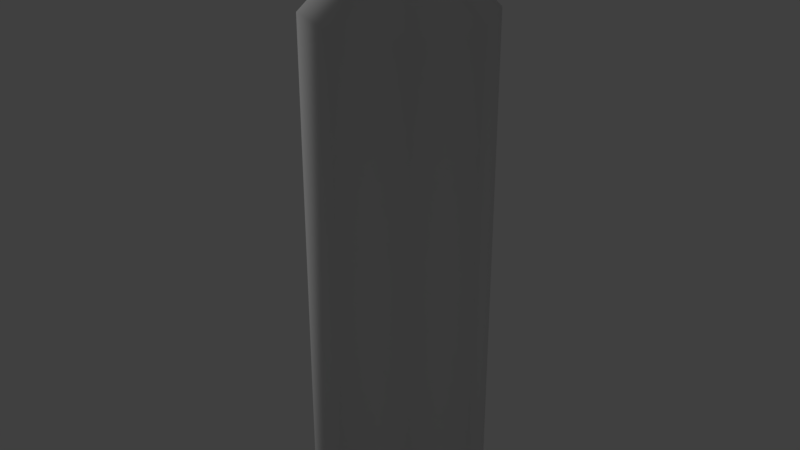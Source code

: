 # Source: ampouleBroken.blend  (saved by Blender 2.78.0; exported with 4.5.12 LTS)
import bpy
from mathutils import Matrix  # noqa: F401  (used for matrix-valued properties, if any)

bpy.ops.wm.read_factory_settings(use_empty=True)
scene = bpy.context.scene
scene.name = 'Scene'

# ---- collections
col_collection_1 = bpy.data.collections.new('Collection 1'); scene.collection.children.link(col_collection_1)
col_collection_1.hide_render = True
col_collection_1.hide_viewport = True
col_collection_3 = bpy.data.collections.new('Collection 3'); scene.collection.children.link(col_collection_3)
col_collection_11 = bpy.data.collections.new('Collection 11'); scene.collection.children.link(col_collection_11)
col_collection_11.hide_render = True
col_collection_11.hide_viewport = True

# ---- materials (node trees are filled in below, after node groups)
mat_material = bpy.data.materials.new('Material')
mat_material.alpha_threshold = 0.0
mat_material.use_transparent_shadow = False
mat_material.roughness = 0.5
mat_ampoule = bpy.data.materials.new('ampoule')
mat_ampoule.alpha_threshold = 0.0
mat_ampoule.use_transparent_shadow = False
mat_ampoule.roughness = 0.5

# ---- material node trees

# ---- world
world_world = bpy.data.worlds.new('World'); scene.world = world_world
world_world.color = (0.05088, 0.05088, 0.05088)
world_world.use_sun_shadow = False
world_world.sun_shadow_jitter_overblur = 0.0
world_world.cycles.sampling_method = 'MANUAL'

# ---- lights
light_hemi = bpy.data.lights.new('Hemi', 'SUN')
light_hemi.transmission_factor = 0.0
light_hemi.angle = 1.571
light_hemi.energy = 1.0
light_hemi.shadow_buffer_clip_start = 0.5
light_hemi.shadow_soft_size = 1.0
light_hemi.shadow_cascade_max_distance = 1000.0
light_hemi_001 = bpy.data.lights.new('Hemi.001', 'SUN')
light_hemi_001.transmission_factor = 0.0
light_hemi_001.angle = 0.1993
light_hemi_001.energy = 1.0
light_hemi_001.shadow_buffer_clip_start = 0.5
light_hemi_001.shadow_soft_size = 0.1
light_hemi_001.shadow_cascade_max_distance = 1000.0

# ---- meshes
me_ampoulebroken_001 = bpy.data.meshes.new('ampouleBroken.001')
me_ampoulebroken_001.from_pydata([(-2.22e-16, 6.661e-16, -0.3331), (-0.035, 9.312e-09, 0.1554), (-0.035, 1.37e-08, 0.1228), (-0.07304, 1.862e-08, 0.08211), (-0.06566, 1.456e-08, -0.3331), (-0.07304, 1.463e-08, -0.3258), (-0.02475, -0.02475, 0.1509), (-0.02475, -0.02475, 0.1228), (-0.05165, -0.05165, 0.08211), (-0.04643, -0.04643, -0.3331), (-0.05165, -0.05165, -0.3258), (-1.062e-08, -0.035, 0.1343), (-1.217e-08, -0.035, 0.1228), (-1.543e-08, -0.07304, 0.08211), (-1.169e-08, -0.06566, -0.3331), (-1.144e-08, -0.07304, -0.3258), (0.02475, -0.02475, 0.1309), (0.02475, -0.02475, 0.1228), (0.05165, -0.05165, 0.08211), (0.04643, -0.04643, -0.3331), (0.05165, -0.05165, -0.3258), (0.035, -8.407e-09, 0.1394), (0.035, -1.064e-08, 0.1228), (0.07304, -1.224e-08, 0.08211), (0.06566, -8.821e-09, -0.3331), (0.07304, -8.249e-09, -0.3258), (0.02475, 0.02475, 0.1483), (0.02475, 0.02475, 0.1228), (0.05165, 0.05165, 0.08211), (0.04643, 0.04643, -0.3331), (0.05165, 0.05165, -0.3258), (1.165e-08, 0.035, 0.135), (1.328e-08, 0.035, 0.1228), (1.775e-08, 0.07304, 0.08211), (1.378e-08, 0.06566, -0.3331), (1.376e-08, 0.07304, -0.3258), (-0.02475, 0.02475, 0.1512), (-0.02475, 0.02475, 0.1228), (-0.05165, 0.05165, 0.08211), (-0.04643, 0.04643, -0.3331), (-0.05165, 0.05165, -0.3258), (-0.02273, 6.047e-09, 0.1511), (-0.01607, -0.01607, 0.1482), (-0.0008024, -0.02222, 0.1354), (0.01435, -0.01694, 0.1294), (0.02273, -5.46e-09, 0.1407), (0.01607, 0.01607, 0.1465), (8.217e-09, 0.02273, 0.1378), (-0.01607, 0.01607, 0.1484)], [], [(1, 2, 7, 6), (6, 7, 12, 11), (11, 12, 17, 16), (16, 17, 22, 21), (21, 22, 27, 26), (26, 27, 32, 31), (31, 32, 37, 36), (36, 37, 2, 1), (2, 3, 8, 7), (7, 8, 13, 12), (12, 13, 18, 17), (17, 18, 23, 22), (22, 23, 28, 27), (27, 28, 33, 32), (32, 33, 38, 37), (37, 38, 3, 2), (10, 9, 14, 15), (15, 14, 19, 20), (20, 19, 24, 25), (25, 24, 29, 30), (30, 29, 34, 35), (35, 34, 39, 40), (40, 39, 4, 5), (4, 0, 9), (9, 0, 14), (14, 0, 19), (19, 0, 24), (24, 0, 29), (29, 0, 34), (34, 0, 39), (39, 0, 4), (8, 10, 15, 13), (13, 15, 20, 18), (18, 20, 25, 23), (23, 25, 30, 28), (28, 30, 35, 33), (33, 35, 40, 38), (38, 40, 5, 3), (5, 4, 9, 10), (3, 5, 10, 8), (11, 16, 44, 43), (31, 36, 48, 47), (16, 21, 45, 44), (36, 1, 41, 48), (1, 6, 42, 41), (21, 26, 46, 45), (6, 11, 43, 42), (26, 31, 47, 46)])
me_ampoulebroken_001.polygons.foreach_set('use_smooth', [True] * 48)
_k = set([(1, 6), (1, 36), (6, 11), (11, 16), (16, 21), (21, 26), (26, 31), (31, 36)])
me_ampoulebroken_001.attributes.new('sharp_edge', 'BOOLEAN', 'EDGE').data.foreach_set('value', [ (min(e.vertices), max(e.vertices)) in _k for e in me_ampoulebroken_001.edges])
_uv = me_ampoulebroken_001.uv_layers.new(name='UVMap')
_uv.uv.foreach_set('vector', [0.1742, 0.5535, 0.1742, 0.5197, 0.2852, 0.5197, 0.2852, 0.5488, 0.2852, 0.5488, 0.2852, 0.5197, 0.3962, 0.5197, 0.3962, 0.5317, 0.3962, 0.5317, 0.3962, 0.5197, 0.5071, 0.5197, 0.5071, 0.5281, 0.5071, 0.5281, 0.5071, 0.5197, 0.6181, 0.5197, 0.6181, 0.5369, 0.6181, 0.5369, 0.6181, 0.5197, 0.7291, 0.5197, 0.7291, 0.5461, 0.7291, 0.5461, 0.7291, 0.5197, 0.84, 0.5197, 0.84, 0.5323, 0.84, 0.5323, 0.84, 0.5197, 0.951, 0.5197, 0.951, 0.5491, 0.06328, 0.5491, 0.06328, 0.5197, 0.1742, 0.5197, 0.1742, 0.5535, 0.1742, 0.5197, 0.1742, 0.4402, 0.2852, 0.4402, 0.2852, 0.5197, 0.2852, 0.5197, 0.2852, 0.4402, 0.3962, 0.4402, 0.3962, 0.5197, 0.3962, 0.5197, 0.3962, 0.4402, 0.5071, 0.4402, 0.5071, 0.5197, 0.5071, 0.5197, 0.5071, 0.4402, 0.6181, 0.4402, 0.6181, 0.5197, 0.6181, 0.5197, 0.6181, 0.4402, 0.7291, 0.4402, 0.7291, 0.5197, 0.7291, 0.5197, 0.7291, 0.4402, 0.84, 0.4402, 0.84, 0.5197, 0.84, 0.5197, 0.84, 0.4402, 0.951, 0.4402, 0.951, 0.5197, 0.06328, 0.5197, 0.06328, 0.4402, 0.1742, 0.4402, 0.1742, 0.5197, 0.01876, 0.943, 0.04115, 0.9386, 0.1173, 0.9764, 0.1077, 0.9874, 0.1077, 0.9874, 0.1173, 0.9764, 0.2247, 0.9762, 0.2335, 0.9874, 0.2335, 0.9874, 0.2247, 0.9762, 0.3004, 0.9382, 0.3225, 0.943, 0.3225, 0.943, 0.3004, 0.9382, 0.3001, 0.8845, 0.3225, 0.8801, 0.3225, 0.8801, 0.3001, 0.8845, 0.2239, 0.8466, 0.2335, 0.8356, 0.2335, 0.8356, 0.2239, 0.8466, 0.1165, 0.8468, 0.1077, 0.8356, 0.1077, 0.8356, 0.1165, 0.8468, 0.04083, 0.8849, 0.01876, 0.8801, 0.04083, 0.8849, 0.1706, 0.9115, 0.04115, 0.9386, 0.04115, 0.9386, 0.1706, 0.9115, 0.1173, 0.9764, 0.1173, 0.9764, 0.1706, 0.9115, 0.2247, 0.9762, 0.2247, 0.9762, 0.1706, 0.9115, 0.3004, 0.9382, 0.3004, 0.9382, 0.1706, 0.9115, 0.3001, 0.8845, 0.3001, 0.8845, 0.1706, 0.9115, 0.2239, 0.8466, 0.2239, 0.8466, 0.1706, 0.9115, 0.1165, 0.8468, 0.1165, 0.8468, 0.1706, 0.9115, 0.04083, 0.8849, 0.2852, 0.4402, 0.2852, 0.01867, 0.3962, 0.01867, 0.3962, 0.4402, 0.3962, 0.4402, 0.3962, 0.01867, 0.5071, 0.01867, 0.5071, 0.4402, 0.5071, 0.4402, 0.5071, 0.01867, 0.6181, 0.01867, 0.6181, 0.4402, 0.6181, 0.4402, 0.6181, 0.01867, 0.7291, 0.01867, 0.7291, 0.4402, 0.7291, 0.4402, 0.7291, 0.01867, 0.84, 0.01867, 0.84, 0.4402, 0.84, 0.4402, 0.84, 0.01867, 0.951, 0.01867, 0.951, 0.4402, 0.06328, 0.4402, 0.06328, 0.01867, 0.1742, 0.01867, 0.1742, 0.4402, 0.01876, 0.8801, 0.04083, 0.8849, 0.04115, 0.9386, 0.01876, 0.943, 0.1742, 0.4402, 0.1742, 0.01867, 0.2852, 0.01867, 0.2852, 0.4402, 0.1364, 0.8572, 0.221, 0.8609, 0.1987, 0.8784, 0.1436, 0.8771, 0.2114, 0.9661, 0.1071, 0.9661, 0.1254, 0.9479, 0.1975, 0.9457, 0.221, 0.8609, 0.2869, 0.8902, 0.2514, 0.8985, 0.1987, 0.8784, 0.1071, 0.9661, 0.04026, 0.9328, 0.08259, 0.9254, 0.1254, 0.9479, 0.04026, 0.9328, 0.05064, 0.8855, 0.08782, 0.8949, 0.08259, 0.9254, 0.2869, 0.8902, 0.2876, 0.9361, 0.2533, 0.9277, 0.2514, 0.8985, 0.05064, 0.8855, 0.1364, 0.8572, 0.1436, 0.8771, 0.08782, 0.8949, 0.2876, 0.9361, 0.2114, 0.9661, 0.1975, 0.9457, 0.2533, 0.9277])
me_ampoulebroken_001.materials.append(mat_material)
me_ampoulebroken_001.use_remesh_preserve_volume = False
me_ampoulebroken_001.use_remesh_preserve_attributes = False
me_ampoulebroken_001.use_mirror_vertex_groups = False
me_ampoulebroken_001.update()
me_ampoulebroken = bpy.data.meshes.new('ampouleBroken')
me_ampoulebroken.from_pydata([(-2.22e-16, 6.661e-16, -0.3331), (-0.035, 9.312e-09, 0.1554), (-0.035, 1.37e-08, 0.1228), (-0.07304, 1.862e-08, 0.08211), (-0.06566, 1.456e-08, -0.3331), (-0.07304, 1.463e-08, -0.3258), (-0.02475, -0.02475, 0.1509), (-0.02475, -0.02475, 0.1228), (-0.05165, -0.05165, 0.08211), (-0.04643, -0.04643, -0.3331), (-0.05165, -0.05165, -0.3258), (-1.062e-08, -0.035, 0.1343), (-1.217e-08, -0.035, 0.1228), (-1.543e-08, -0.07304, 0.08211), (-1.169e-08, -0.06566, -0.3331), (-1.144e-08, -0.07304, -0.3258), (0.02475, -0.02475, 0.1309), (0.02475, -0.02475, 0.1228), (0.05165, -0.05165, 0.08211), (0.04643, -0.04643, -0.3331), (0.05165, -0.05165, -0.3258), (0.035, -8.407e-09, 0.1394), (0.035, -1.064e-08, 0.1228), (0.07304, -1.224e-08, 0.08211), (0.06566, -8.821e-09, -0.3331), (0.07304, -8.249e-09, -0.3258), (0.02475, 0.02475, 0.1483), (0.02475, 0.02475, 0.1228), (0.05165, 0.05165, 0.08211), (0.04643, 0.04643, -0.3331), (0.05165, 0.05165, -0.3258), (1.165e-08, 0.035, 0.135), (1.328e-08, 0.035, 0.1228), (1.775e-08, 0.07304, 0.08211), (1.378e-08, 0.06566, -0.3331), (1.376e-08, 0.07304, -0.3258), (-0.02475, 0.02475, 0.1512), (-0.02475, 0.02475, 0.1228), (-0.05165, 0.05165, 0.08211), (-0.04643, 0.04643, -0.3331), (-0.05165, 0.05165, -0.3258), (-0.02709, 7.207e-09, 0.1527), (-0.01915, -0.01915, 0.1491), (-0.0005174, -0.02676, 0.135), (0.01804, -0.01972, 0.1299), (0.02709, -6.506e-09, 0.1403), (0.01915, 0.01915, 0.1472), (9.435e-09, 0.02709, 0.1368), (-0.01915, 0.01915, 0.1494)], [], [(1, 2, 7, 6), (6, 7, 12, 11), (11, 12, 17, 16), (16, 17, 22, 21), (21, 22, 27, 26), (26, 27, 32, 31), (31, 32, 37, 36), (36, 37, 2, 1), (2, 3, 8, 7), (7, 8, 13, 12), (12, 13, 18, 17), (17, 18, 23, 22), (22, 23, 28, 27), (27, 28, 33, 32), (32, 33, 38, 37), (37, 38, 3, 2), (10, 9, 14, 15), (15, 14, 19, 20), (20, 19, 24, 25), (25, 24, 29, 30), (30, 29, 34, 35), (35, 34, 39, 40), (40, 39, 4, 5), (4, 0, 9), (9, 0, 14), (14, 0, 19), (19, 0, 24), (24, 0, 29), (29, 0, 34), (34, 0, 39), (39, 0, 4), (8, 10, 15, 13), (13, 15, 20, 18), (18, 20, 25, 23), (23, 25, 30, 28), (28, 30, 35, 33), (33, 35, 40, 38), (38, 40, 5, 3), (5, 4, 9, 10), (3, 5, 10, 8), (11, 16, 44, 43), (31, 36, 48, 47), (16, 21, 45, 44), (36, 1, 41, 48), (1, 6, 42, 41), (21, 26, 46, 45), (6, 11, 43, 42), (26, 31, 47, 46)])
me_ampoulebroken.polygons.foreach_set('use_smooth', [True] * 48)
_k = set([(1, 6), (1, 36), (6, 11), (11, 16), (16, 21), (21, 26), (26, 31), (31, 36)])
me_ampoulebroken.attributes.new('sharp_edge', 'BOOLEAN', 'EDGE').data.foreach_set('value', [ (min(e.vertices), max(e.vertices)) in _k for e in me_ampoulebroken.edges])
_uv = me_ampoulebroken.uv_layers.new(name='UVMap')
_uv.uv.foreach_set('vector', [0.1742, 0.5535, 0.1742, 0.5197, 0.2852, 0.5197, 0.2852, 0.5488, 0.2852, 0.5488, 0.2852, 0.5197, 0.3962, 0.5197, 0.3962, 0.5317, 0.3962, 0.5317, 0.3962, 0.5197, 0.5071, 0.5197, 0.5071, 0.5281, 0.5071, 0.5281, 0.5071, 0.5197, 0.6181, 0.5197, 0.6181, 0.5369, 0.6181, 0.5369, 0.6181, 0.5197, 0.7291, 0.5197, 0.7291, 0.5461, 0.7291, 0.5461, 0.7291, 0.5197, 0.84, 0.5197, 0.84, 0.5323, 0.84, 0.5323, 0.84, 0.5197, 0.951, 0.5197, 0.951, 0.5491, 0.06328, 0.5491, 0.06328, 0.5197, 0.1742, 0.5197, 0.1742, 0.5535, 0.1742, 0.5197, 0.1742, 0.4402, 0.2852, 0.4402, 0.2852, 0.5197, 0.2852, 0.5197, 0.2852, 0.4402, 0.3962, 0.4402, 0.3962, 0.5197, 0.3962, 0.5197, 0.3962, 0.4402, 0.5071, 0.4402, 0.5071, 0.5197, 0.5071, 0.5197, 0.5071, 0.4402, 0.6181, 0.4402, 0.6181, 0.5197, 0.6181, 0.5197, 0.6181, 0.4402, 0.7291, 0.4402, 0.7291, 0.5197, 0.7291, 0.5197, 0.7291, 0.4402, 0.84, 0.4402, 0.84, 0.5197, 0.84, 0.5197, 0.84, 0.4402, 0.951, 0.4402, 0.951, 0.5197, 0.06328, 0.5197, 0.06328, 0.4402, 0.1742, 0.4402, 0.1742, 0.5197, 0.01876, 0.943, 0.04115, 0.9386, 0.1173, 0.9764, 0.1077, 0.9874, 0.1077, 0.9874, 0.1173, 0.9764, 0.2247, 0.9762, 0.2335, 0.9874, 0.2335, 0.9874, 0.2247, 0.9762, 0.3004, 0.9382, 0.3225, 0.943, 0.3225, 0.943, 0.3004, 0.9382, 0.3001, 0.8845, 0.3225, 0.8801, 0.3225, 0.8801, 0.3001, 0.8845, 0.2239, 0.8466, 0.2335, 0.8356, 0.2335, 0.8356, 0.2239, 0.8466, 0.1165, 0.8468, 0.1077, 0.8356, 0.1077, 0.8356, 0.1165, 0.8468, 0.04083, 0.8849, 0.01876, 0.8801, 0.04083, 0.8849, 0.1706, 0.9115, 0.04115, 0.9386, 0.04115, 0.9386, 0.1706, 0.9115, 0.1173, 0.9764, 0.1173, 0.9764, 0.1706, 0.9115, 0.2247, 0.9762, 0.2247, 0.9762, 0.1706, 0.9115, 0.3004, 0.9382, 0.3004, 0.9382, 0.1706, 0.9115, 0.3001, 0.8845, 0.3001, 0.8845, 0.1706, 0.9115, 0.2239, 0.8466, 0.2239, 0.8466, 0.1706, 0.9115, 0.1165, 0.8468, 0.1165, 0.8468, 0.1706, 0.9115, 0.04083, 0.8849, 0.2852, 0.4402, 0.2852, 0.01867, 0.3962, 0.01867, 0.3962, 0.4402, 0.3962, 0.4402, 0.3962, 0.01867, 0.5071, 0.01867, 0.5071, 0.4402, 0.5071, 0.4402, 0.5071, 0.01867, 0.6181, 0.01867, 0.6181, 0.4402, 0.6181, 0.4402, 0.6181, 0.01867, 0.7291, 0.01867, 0.7291, 0.4402, 0.7291, 0.4402, 0.7291, 0.01867, 0.84, 0.01867, 0.84, 0.4402, 0.84, 0.4402, 0.84, 0.01867, 0.951, 0.01867, 0.951, 0.4402, 0.06328, 0.4402, 0.06328, 0.01867, 0.1742, 0.01867, 0.1742, 0.4402, 0.01876, 0.8801, 0.04083, 0.8849, 0.04115, 0.9386, 0.01876, 0.943, 0.1742, 0.4402, 0.1742, 0.01867, 0.2852, 0.01867, 0.2852, 0.4402, 0.1364, 0.8572, 0.221, 0.8609, 0.2066, 0.8722, 0.1411, 0.87, 0.2114, 0.9661, 0.1071, 0.9661, 0.1189, 0.9543, 0.2024, 0.9529, 0.221, 0.8609, 0.2869, 0.8902, 0.264, 0.8956, 0.2066, 0.8722, 0.1071, 0.9661, 0.04026, 0.9328, 0.06756, 0.928, 0.1189, 0.9543, 0.04026, 0.9328, 0.05064, 0.8855, 0.07461, 0.8916, 0.06756, 0.928, 0.2869, 0.8902, 0.2876, 0.9361, 0.2655, 0.9307, 0.264, 0.8956, 0.05064, 0.8855, 0.1364, 0.8572, 0.1411, 0.87, 0.07461, 0.8916, 0.2876, 0.9361, 0.2114, 0.9661, 0.2024, 0.9529, 0.2655, 0.9307])
me_ampoulebroken.materials.append(mat_ampoule)
me_ampoulebroken.use_remesh_preserve_volume = False
me_ampoulebroken.use_remesh_preserve_attributes = False
me_ampoulebroken.use_mirror_vertex_groups = False
me_ampoulebroken.update()
me_plane_001 = bpy.data.meshes.new('Plane.001')
me_plane_001.from_pydata([(4.996e-16, 7.216e-16, -0.3331), (-0.035, 9.365e-09, 0.1551), (-0.035, 1.37e-08, 0.1228), (-0.07304, 1.862e-08, 0.07907), (-0.06835, 1.807e-08, 0.09027), (-0.07168, 1.849e-08, 0.08508), (-0.06566, 1.456e-08, -0.3331), (-0.07304, 1.463e-08, -0.3258), (-0.07086, 1.458e-08, -0.331), (-0.07304, 1.463e-08, -0.3185), (-0.03234, -0.01339, 0.1228), (-0.06748, -0.02795, 0.07907), (-0.06315, -0.02616, 0.09027), (-0.06622, -0.02743, 0.08508), (-0.06066, -0.02513, -0.3331), (-0.06748, -0.02795, -0.3258), (-0.06547, -0.02712, -0.331), (-0.06748, -0.02795, -0.3185), (-0.02475, -0.02475, 0.1228), (-0.05165, -0.05165, 0.07907), (-0.04833, -0.04833, 0.09027), (-0.05069, -0.05069, 0.08508), (-0.04643, -0.04643, -0.3331), (-0.05165, -0.05165, -0.3258), (-0.05011, -0.05011, -0.331), (-0.05165, -0.05165, -0.3185), (-0.01339, -0.03234, 0.1228), (-0.02795, -0.06748, 0.07907), (-0.02616, -0.06315, 0.09027), (-0.02743, -0.06622, 0.08508), (-0.02513, -0.06066, -0.3331), (-0.02795, -0.06748, -0.3258), (-0.02712, -0.06547, -0.331), (-0.02795, -0.06748, -0.3185), (-1.217e-08, -0.035, 0.1228), (-1.543e-08, -0.07304, 0.07907), (-1.508e-08, -0.06835, 0.09027), (-1.535e-08, -0.07168, 0.08508), (-1.169e-08, -0.06566, -0.3331), (-1.144e-08, -0.07304, -0.3258), (-1.149e-08, -0.07086, -0.331), (-1.144e-08, -0.07304, -0.3185), (0.01339, -0.03234, 0.1228), (0.02795, -0.06748, 0.07907), (0.02616, -0.06315, 0.09027), (0.02743, -0.06622, 0.08508), (0.02513, -0.06066, -0.3331), (0.02795, -0.06748, -0.3258), (0.02712, -0.06547, -0.331), (0.02795, -0.06748, -0.3185), (0.02475, -0.02475, 0.1228), (0.05165, -0.05165, 0.07907), (0.04833, -0.04833, 0.09027), (0.05069, -0.05069, 0.08508), (0.04643, -0.04643, -0.3331), (0.05165, -0.05165, -0.3258), (0.05011, -0.05011, -0.331), (0.05165, -0.05165, -0.3185), (0.03234, -0.01339, 0.1228), (0.06748, -0.02795, 0.07907), (0.06315, -0.02616, 0.09027), (0.06622, -0.02743, 0.08508), (0.06066, -0.02513, -0.3331), (0.06748, -0.02795, -0.3258), (0.06547, -0.02712, -0.331), (0.06748, -0.02795, -0.3185), (0.035, -1.064e-08, 0.1228), (0.07304, -1.224e-08, 0.07907), (0.06835, -1.209e-08, 0.09027), (0.07168, -1.222e-08, 0.08508), (0.06566, -8.821e-09, -0.3331), (0.07304, -8.249e-09, -0.3258), (0.07086, -8.388e-09, -0.331), (0.07304, -8.249e-09, -0.3185), (0.03234, 0.01339, 0.1228), (0.06748, 0.02795, 0.07907), (0.06315, 0.02616, 0.09027), (0.06622, 0.02743, 0.08508), (0.06066, 0.02513, -0.3331), (0.06748, 0.02795, -0.3258), (0.06547, 0.02712, -0.331), (0.06748, 0.02795, -0.3185), (0.02475, 0.02475, 0.1228), (0.05165, 0.05165, 0.07907), (0.04833, 0.04833, 0.09027), (0.05069, 0.05069, 0.08508), (0.04643, 0.04643, -0.3331), (0.05165, 0.05165, -0.3258), (0.05011, 0.05011, -0.331), (0.05165, 0.05165, -0.3185), (0.01339, 0.03234, 0.1228), (0.02795, 0.06748, 0.07907), (0.02616, 0.06315, 0.09027), (0.02743, 0.06622, 0.08508), (0.02513, 0.06066, -0.3331), (0.02795, 0.06748, -0.3258), (0.02712, 0.06547, -0.331), (0.02795, 0.06748, -0.3185), (1.328e-08, 0.035, 0.1228), (1.775e-08, 0.07304, 0.07907), (1.725e-08, 0.06835, 0.09027), (1.763e-08, 0.07168, 0.08508), (1.378e-08, 0.06566, -0.3331), (1.376e-08, 0.07304, -0.3258), (1.374e-08, 0.07086, -0.331), (1.376e-08, 0.07304, -0.3185), (-0.01339, 0.03234, 0.1228), (-0.02795, 0.06748, 0.07907), (-0.02616, 0.06315, 0.09027), (-0.02743, 0.06622, 0.08508), (-0.02513, 0.06066, -0.3331), (-0.02795, 0.06748, -0.3258), (-0.02712, 0.06547, -0.331), (-0.02795, 0.06748, -0.3185), (-0.02475, 0.02475, 0.1228), (-0.05165, 0.05165, 0.07907), (-0.04833, 0.04833, 0.09027), (-0.05069, 0.05069, 0.08508), (-0.04643, 0.04643, -0.3331), (-0.05165, 0.05165, -0.3258), (-0.05011, 0.05011, -0.331), (-0.05165, 0.05165, -0.3185), (-0.03234, 0.01339, 0.1228), (-0.06748, 0.02795, 0.07907), (-0.06315, 0.02616, 0.09027), (-0.06622, 0.02743, 0.08508), (-0.06066, 0.02513, -0.3331), (-0.06748, 0.02795, -0.3258), (-0.06547, 0.02712, -0.331), (-0.06748, 0.02795, -0.3185), (-0.03234, 0.01339, 0.1545), (-0.01339, -0.03234, 0.1437), (0.03234, 0.01339, 0.145), (0.02475, 0.02475, 0.1492), (-1.073e-08, -0.035, 0.1335), (0.01339, 0.03234, 0.1422), (0.01339, -0.03234, 0.1297), (1.185e-08, 0.035, 0.1335), (0.02475, -0.02475, 0.131), (-0.01339, 0.03234, 0.1437), (0.03234, -0.01339, 0.1335), (-0.03234, -0.01339, 0.1545), (-0.02475, 0.02475, 0.1502), (0.035, -8.283e-09, 0.1403), (-0.02475, -0.02475, 0.1502)], [], [(2, 1, 130, 122), (5, 3, 11, 13), (13, 11, 19, 21), (21, 19, 27, 29), (29, 27, 35, 37), (37, 35, 43, 45), (45, 43, 51, 53), (53, 51, 59, 61), (61, 59, 67, 69), (69, 67, 75, 77), (77, 75, 83, 85), (85, 83, 91, 93), (93, 91, 99, 101), (101, 99, 107, 109), (109, 107, 115, 117), (117, 115, 123, 125), (125, 123, 3, 5), (4, 5, 13, 12), (12, 13, 21, 20), (20, 21, 29, 28), (28, 29, 37, 36), (36, 37, 45, 44), (44, 45, 53, 52), (52, 53, 61, 60), (60, 61, 69, 68), (68, 69, 77, 76), (76, 77, 85, 84), (84, 85, 93, 92), (92, 93, 101, 100), (100, 101, 109, 108), (108, 109, 117, 116), (116, 117, 125, 124), (124, 125, 5, 4), (2, 4, 12, 10), (10, 12, 20, 18), (18, 20, 28, 26), (26, 28, 36, 34), (34, 36, 44, 42), (42, 44, 52, 50), (50, 52, 60, 58), (58, 60, 68, 66), (66, 68, 76, 74), (74, 76, 84, 82), (82, 84, 92, 90), (90, 92, 100, 98), (98, 100, 108, 106), (106, 108, 116, 114), (114, 116, 124, 122), (122, 124, 4, 2), (8, 6, 14, 16), (16, 14, 22, 24), (24, 22, 30, 32), (32, 30, 38, 40), (40, 38, 46, 48), (48, 46, 54, 56), (56, 54, 62, 64), (64, 62, 70, 72), (72, 70, 78, 80), (80, 78, 86, 88), (88, 86, 94, 96), (96, 94, 102, 104), (104, 102, 110, 112), (112, 110, 118, 120), (120, 118, 126, 128), (128, 126, 6, 8), (7, 8, 16, 15), (15, 16, 24, 23), (23, 24, 32, 31), (31, 32, 40, 39), (39, 40, 48, 47), (47, 48, 56, 55), (55, 56, 64, 63), (63, 64, 72, 71), (71, 72, 80, 79), (79, 80, 88, 87), (87, 88, 96, 95), (95, 96, 104, 103), (103, 104, 112, 111), (111, 112, 120, 119), (119, 120, 128, 127), (127, 128, 8, 7), (6, 0, 14), (14, 0, 22), (22, 0, 30), (30, 0, 38), (38, 0, 46), (46, 0, 54), (54, 0, 62), (62, 0, 70), (70, 0, 78), (78, 0, 86), (86, 0, 94), (94, 0, 102), (102, 0, 110), (110, 0, 118), (118, 0, 126), (126, 0, 6), (3, 9, 17, 11), (11, 17, 25, 19), (19, 25, 33, 27), (27, 33, 41, 35), (35, 41, 49, 43), (43, 49, 57, 51), (51, 57, 65, 59), (59, 65, 73, 67), (67, 73, 81, 75), (75, 81, 89, 83), (83, 89, 97, 91), (91, 97, 105, 99), (99, 105, 113, 107), (107, 113, 121, 115), (115, 121, 129, 123), (123, 129, 9, 3), (9, 7, 15, 17), (17, 15, 23, 25), (25, 23, 31, 33), (33, 31, 39, 41), (41, 39, 47, 49), (49, 47, 55, 57), (57, 55, 63, 65), (65, 63, 71, 73), (73, 71, 79, 81), (81, 79, 87, 89), (89, 87, 95, 97), (97, 95, 103, 105), (105, 103, 111, 113), (113, 111, 119, 121), (121, 119, 127, 129), (129, 127, 7, 9), (2, 10, 141, 1), (144, 141, 10, 18), (134, 131, 26, 34), (138, 136, 42, 50), (143, 140, 58, 66), (133, 132, 74, 82), (137, 135, 90, 98), (142, 139, 106, 114), (131, 144, 18, 26), (136, 134, 34, 42), (132, 143, 66, 74), (135, 133, 82, 90), (139, 137, 98, 106), (130, 142, 114, 122), (140, 138, 50, 58)])
me_plane_001.polygons.foreach_set('use_smooth', [True] * 144)
me_plane_001.use_remesh_preserve_volume = False
me_plane_001.use_remesh_preserve_attributes = False
me_plane_001.use_mirror_vertex_groups = False
me_plane_001.update()

# ---- objects
ob_hemi_001 = bpy.data.objects.new('Hemi.001', light_hemi)
ob_ampoulebroken_001 = bpy.data.objects.new('ampouleBroken.001', me_ampoulebroken_001)
ob_ampoulebroken = bpy.data.objects.new('ampouleBroken', me_ampoulebroken)
ob_hemi = bpy.data.objects.new('Hemi', light_hemi_001)
ob_plane_001 = bpy.data.objects.new('Plane.001', me_plane_001)

# ---- transforms, parenting, visibility, modifiers, constraints
ob_hemi_001.location = (-0.6171, 0.06341, 0.4384)
ob_hemi_001.rotation_euler = (0.4334, -0.768, 0.05224)
ob_hemi_001.lineart.crease_threshold = 0.0
ob_ampoulebroken_001.location = (0.0, 0.0, 0.0)
ob_ampoulebroken_001.lineart.crease_threshold = 0.0
_m = ob_ampoulebroken_001.modifiers.new('EdgeSplit', 'EDGE_SPLIT')
_m.split_angle = 1.644
ob_ampoulebroken.location = (0.0, 0.0, 0.0)
ob_ampoulebroken.scale = (1.123, 1.123, 1.123)
ob_ampoulebroken.lineart.crease_threshold = 0.0
_m = ob_ampoulebroken.modifiers.new('EdgeSplit', 'EDGE_SPLIT')
_m.split_angle = 1.644
ob_hemi.location = (-1.0, 1.516, 0.6723)
ob_hemi.rotation_euler = (-1.187, -0.5186, 0.9198)
ob_hemi.hide_viewport = True
ob_hemi.lineart.crease_threshold = 0.0
ob_plane_001.location = (0.0, 0.0, 0.0)
ob_plane_001.lineart.crease_threshold = 0.0
_m = ob_plane_001.modifiers.new('Subsurf', 'SUBSURF')
_m.uv_smooth = 'PRESERVE_CORNERS'
_m.levels = 4
_m.render_levels = 4
_m.show_only_control_edges = False
_m = ob_plane_001.modifiers.new('Solidify', 'SOLIDIFY')
_m.nonmanifold_thickness_mode = 'FIXED'
_m.nonmanifold_merge_threshold = 0.0003

# ---- collection membership
col_collection_1.objects.link(ob_hemi_001)
col_collection_1.objects.link(ob_ampoulebroken_001)
col_collection_3.objects.link(ob_ampoulebroken)
col_collection_3.objects.link(ob_hemi)
col_collection_11.objects.link(ob_plane_001)

# ---- scene / render settings (as saved in the file)
scene.frame_start = 1; scene.frame_end = 250; scene.frame_set(25)
scene.render.engine = 'BLENDER_EEVEE_NEXT'
scene.render.resolution_percentage = 50
scene.render.dither_intensity = 0.0
scene.render.use_bake_selected_to_active = True
scene.cycles.use_denoising = False
scene.cycles.samples = 128
scene.cycles.sampling_pattern = 'TABULATED_SOBOL'
scene.cycles.light_sampling_threshold = 0.0
scene.cycles.use_adaptive_sampling = False
scene.cycles.use_light_tree = False
scene.cycles.blur_glossy = 0.0
scene.cycles.sample_clamp_indirect = 0.0
scene.view_settings.view_transform = 'Standard'
scene.unit_settings.scale_length = 0.1
bpy.context.view_layer.update()

# ---- added for rendering (the .blend has no active camera): camera
cam_auto = bpy.data.cameras.new('AutoCamera')
cam_auto.lens = 50.0
cam_auto.sensor_width = 36.0
cam_auto.clip_end = 1000.0
ob_auto_camera = bpy.data.objects.new('AutoCamera', cam_auto)
scene.collection.objects.link(ob_auto_camera)
ob_auto_camera.location = (0.551184, -0.661421, 0.341173)
ob_auto_camera.rotation_euler = (1.09748, -7.21219e-08, 0.694738)
scene.camera = ob_auto_camera
bpy.context.view_layer.update()
